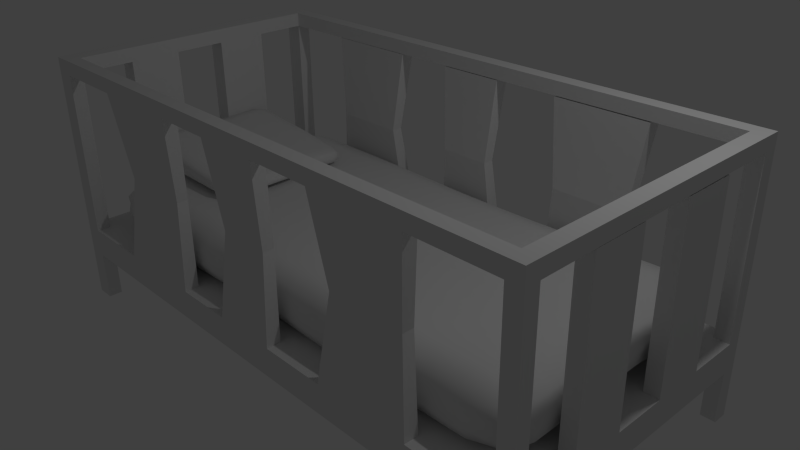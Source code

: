 # Source: bed2.blend  (saved by Blender 2.73.0; exported with 4.5.12 LTS)
import bpy
from mathutils import Matrix  # noqa: F401  (used for matrix-valued properties, if any)

bpy.ops.wm.read_factory_settings(use_empty=True)
scene = bpy.context.scene
scene.name = 'Scene'

# ---- collections
col_collection_1 = bpy.data.collections.new('Collection 1'); scene.collection.children.link(col_collection_1)

# ---- materials (node trees are filled in below, after node groups)
mat_material = bpy.data.materials.new('Material')
mat_material.alpha_threshold = 0.0
mat_material.use_transparent_shadow = False
mat_material.roughness = 0.5
mat_material.line_color = (0.0, 0.0, 0.0, 1.0)

# ---- material node trees

# ---- world
world_world = bpy.data.worlds.new('World'); scene.world = world_world
world_world.color = (0.05088, 0.05088, 0.05088)
world_world.use_sun_shadow = False
world_world.sun_shadow_jitter_overblur = 0.0
world_world.cycles.sampling_method = 'MANUAL'
world_world.cycles.sample_map_resolution = 256

# ---- cameras
cam_camera = bpy.data.cameras.new('Camera')
cam_camera.clip_end = 100.0
cam_camera.lens = 35.0
cam_camera.sensor_width = 32.0
cam_camera.sensor_height = 18.0
cam_camera.ortho_scale = 7.314
cam_camera.dof.focus_distance = 0.0
cam_camera.dof.aperture_fstop = 128.0

# ---- lights
light_lamp = bpy.data.lights.new('Lamp', 'POINT')
light_lamp.transmission_factor = 0.0
light_lamp.cutoff_distance = 30.0
light_lamp.energy = 100.0
light_lamp.shadow_buffer_clip_start = 1.001
light_lamp.shadow_soft_size = 0.1
light_lamp.shadow_maximum_resolution = 0.006
light_lamp.use_absolute_resolution = True
light_lamp.cycles.use_multiple_importance_sampling = False

# ---- meshes
me_cube_002 = bpy.data.meshes.new('Cube.002')
me_cube_002.from_pydata([(-0.9923, 0.7975, -0.09452), (0.8109, 0.9818, -0.1584), (1.0, -0.7987, -0.1551), (-0.7917, -1.009, -0.09482), (0.8051, 0.7892, -0.1981), (-0.8018, 0.7993, 0.1856), (-0.8022, -0.9989, 0.08615), (1.0, -0.8062, -0.05147), (0.8027, 0.9887, -0.05464), (-1.005, 0.7976, 0.1046), (-0.8041, 1.002, 0.09113), (-0.3985, 1.001, 0.05401), (0.004139, 1.006, 0.02363), (0.4078, 1.005, -0.01637), (0.799, -1.001, -0.03562), (0.3928, -0.9992, -0.01133), (-0.003536, -0.9989, 0.02017), (-0.3958, -1.002, 0.05629), (0.8027, 0.7875, 0.008975), (0.4056, 0.7907, 0.05077), (0.007767, 0.8027, 0.1028), (-0.3942, 0.8042, 0.1431), (-0.8015, 0.7932, -0.1929), (-0.4117, 0.7908, -0.2003), (-0.002738, 0.7902, -0.2028), (0.4015, 0.7872, -0.2044), (0.7869, -1.002, -0.143), (0.3909, -1.008, -0.1303), (0.003468, -1.003, -0.1241), (-0.3912, -1.01, -0.1108), (-0.8011, 0.9917, -0.1018), (-0.4078, 0.9989, -0.1131), (0.003779, 1.004, -0.1213), (0.4127, 0.9986, -0.141), (0.4033, -0.8018, -0.1947), (0.4077, -0.3968, -0.203), (0.3945, 0.001152, -0.2006), (0.3929, 0.3936, -0.1994), (0.007236, -0.8078, -0.1968), (0.01632, -0.4001, -0.1998), (0.001077, 0.002472, -0.1992), (-0.009771, 0.3857, -0.2039), (-0.3922, -0.8036, -0.1952), (-0.3937, -0.3951, -0.1944), (-0.398, 0.003761, -0.1887), (-0.4059, 0.3967, -0.1952), (-0.7851, -0.7979, -0.1946), (-0.7939, -0.3987, -0.2028), (-0.804, -0.003799, -0.1987), (-0.8023, 0.4094, -0.1881), (-0.399, -0.7976, 0.1327), (-0.3996, -0.3953, 0.1324), (-0.3938, 0.004828, 0.1401), (-0.3898, 0.4072, 0.1438), (-0.003954, -0.797, 0.08763), (0.007615, -0.3947, 0.0875), (0.004611, 0.01452, 0.0947), (0.008426, 0.4092, 0.1035), (0.4029, -0.7889, 0.04643), (0.4121, -0.3927, 0.05001), (0.4073, 0.008148, 0.06402), (0.4081, 0.3983, 0.06489), (0.8016, -0.7976, 0.01987), (0.7999, -0.3989, 0.01699), (0.8094, 0.005046, 0.02936), (0.8149, 0.3933, 0.03191), (-1.004, -0.8016, 0.09586), (-1.006, -0.4047, 0.09202), (-1.01, -0.002567, 0.09607), (-1.005, 0.3969, 0.09815), (1.004, 0.7822, -0.04726), (1.009, 0.3979, -0.03679), (1.004, 0.009996, -0.04795), (1.001, -0.4045, -0.05177), (-0.8027, -0.7904, 0.1721), (-0.8081, -0.3956, 0.1795), (-0.8076, -0.00898, 0.1792), (-0.7962, 0.3947, 0.1789), (0.7921, -0.7882, -0.195), (0.8074, -0.3928, -0.1956), (0.8122, -0.003373, -0.1936), (0.8071, 0.3977, -0.1894), (1.005, 0.7823, -0.1408), (1.002, 0.3994, -0.1364), (1.016, 0.002301, -0.1468), (1.016, -0.4056, -0.1514), (-0.9924, -0.7992, -0.09749), (-0.9924, -0.4021, -0.1107), (-1.002, -0.002099, -0.1064), (-0.9987, 0.406, -0.09445), (-0.9552, -0.9478, 0.09721), (-0.9567, 0.7967, 0.1779), (-0.9465, 0.9404, -0.09846), (-0.9369, -0.7939, -0.1709), (0.7982, 0.9404, -0.01343), (0.961, 0.9274, -0.1528), (-0.8028, 0.9334, -0.1714), (0.9459, -0.8024, -0.002855), (0.9429, -0.9444, -0.1514), (0.9561, 0.7901, -0.1801), (-0.804, -0.944, 0.1479), (0.7847, -0.9443, -0.1805), (-0.9433, -0.9528, -0.092), (-0.9573, 0.9488, 0.1036), (0.9501, 0.9349, -0.05763), (0.9496, -0.9513, -0.04774), (0.7935, -1.005, -0.09158), (1.004, 0.7761, -0.0924), (-0.8003, 1.003, -0.006722), (-0.9992, -0.8048, 1.447e-05), (-0.8066, 0.9479, 0.1644), (-0.3972, 0.9502, 0.1192), (0.002605, 0.9545, 0.07966), (0.4025, 0.9477, 0.03052), (0.8091, 0.9322, -0.1949), (0.4075, 0.939, -0.1891), (-0.000471, 0.9486, -0.1779), (-0.4132, 0.9448, -0.1755), (0.8022, -0.9455, 0.007389), (0.3954, -0.9414, 0.03317), (-0.009118, -0.9457, 0.07305), (-0.3972, -0.9495, 0.117), (-0.7865, -0.9581, -0.17), (-0.3899, -0.9615, -0.1738), (0.002434, -0.9534, -0.1784), (0.3932, -0.9551, -0.1759), (-0.7979, -1.004, 0.0006672), (-0.3939, -1.006, -0.02709), (0.003693, -1.003, -0.05192), (0.3922, -1.006, -0.07114), (0.8092, 0.985, -0.1059), (0.4138, 1.007, -0.07763), (0.00649, 1.006, -0.04885), (-0.4011, 1.001, -0.03068), (-0.5997, 1.004, 0.07278), (-0.1981, 0.9991, 0.03692), (0.2066, 1.011, 0.007934), (0.6068, 0.9949, -0.04023), (0.5972, -1.001, -0.02139), (0.1909, -0.9975, 0.0005312), (-0.1969, -1.001, 0.04096), (-0.5981, -1.001, 0.07005), (0.6072, -0.7928, 0.0314), (0.1965, -0.7893, 0.06512), (-0.2015, -0.8029, 0.1111), (-0.5987, -0.7904, 0.1529), (-0.587, -0.8037, -0.1941), (-0.1958, -0.803, -0.1965), (0.2094, -0.8099, -0.1961), (0.5954, -0.7917, -0.1938), (0.5852, -1.01, -0.1344), (0.1988, -1.003, -0.1279), (-0.1937, -1.006, -0.1186), (-0.5902, -1.013, -0.1023), (-0.6052, 0.9963, -0.1061), (-0.2059, 1.001, -0.1193), (0.2128, 1.004, -0.1262), (0.6099, 0.9905, -0.1553), (-0.9563, -0.795, 0.1624), (-0.9581, -0.402, 0.1648), (-0.96, -0.007298, 0.1643), (-0.9507, 0.3944, 0.1668), (-0.941, 0.7951, -0.1656), (-0.9446, 0.4095, -0.1657), (-0.9483, -0.005417, -0.1832), (-0.9372, -0.3995, -0.1841), (0.9539, 0.7896, -0.01144), (0.9652, 0.3931, 0.006813), (0.9517, 0.005787, -0.001004), (0.9417, -0.4002, -0.004045), (0.9436, -0.7908, -0.1861), (0.9623, -0.4001, -0.1817), (0.9668, -0.005937, -0.1803), (0.9546, 0.3962, -0.173), (1.004, -0.8059, -0.1082), (1.014, -0.4077, -0.1072), (1.011, 0.01104, -0.1003), (1.002, 0.4019, -0.08813), (-0.9991, 0.7989, 0.001718), (-1.005, 0.4011, 0.001548), (-1.008, 0.000678, -0.002017), (-1.001, -0.4045, -0.009575), (0.6025, 0.7848, 0.02578), (0.6115, 0.3959, 0.04808), (0.6153, 0.006319, 0.04906), (0.6114, -0.3974, 0.02909), (0.2085, 0.7988, 0.07832), (0.2066, 0.4022, 0.0831), (0.1992, 0.0108, 0.07798), (0.2085, -0.3901, 0.07206), (-0.194, 0.804, 0.1244), (-0.1893, 0.413, 0.1243), (-0.1889, 0.01423, 0.1151), (-0.194, -0.399, 0.1048), (-0.5958, 0.8028, 0.1624), (-0.5923, 0.3987, 0.1621), (-0.6025, -0.005607, 0.1635), (-0.6055, -0.3915, 0.1605), (-0.6123, 0.7918, -0.1975), (-0.61, 0.4053, -0.1888), (-0.6076, 0.0001345, -0.1886), (-0.6002, -0.3979, -0.1963), (-0.2063, 0.7902, -0.2018), (-0.2018, 0.3885, -0.202), (-0.1902, 0.005175, -0.194), (-0.1848, -0.3945, -0.196), (0.1996, 0.7896, -0.2035), (0.1839, 0.3876, -0.2024), (0.1909, -0.0002382, -0.2021), (0.2128, -0.4037, -0.2031), (0.6032, 0.786, -0.2033), (0.6048, 0.3986, -0.195), (0.6041, 0.001741, -0.197), (0.6047, -0.3897, -0.2002), (0.4114, -0.5987, -0.1995), (0.3996, -0.1967, -0.2038), (0.3922, 0.1976, -0.1978), (0.3961, 0.5898, -0.2026), (0.01337, -0.609, -0.1977), (0.01319, -0.1926, -0.201), (-0.009938, 0.1927, -0.1987), (-0.005134, 0.584, -0.2076), (-0.3947, -0.5953, -0.1953), (-0.3935, -0.1974, -0.1924), (-0.4035, 0.2034, -0.1882), (-0.4078, 0.5903, -0.2019), (-0.7876, -0.5907, -0.1963), (-0.8005, -0.2078, -0.2062), (-0.8045, 0.2048, -0.1896), (-0.8004, 0.6067, -0.1904), (-0.4, -0.5963, 0.1292), (-0.3975, -0.1948, 0.1376), (-0.3905, 0.205, 0.1416), (-0.3912, 0.608, 0.145), (0.004207, -0.5982, 0.0853), (0.00738, -0.1895, 0.09153), (0.003547, 0.2149, 0.09827), (0.01219, 0.6032, 0.1063), (0.4101, -0.59, 0.04615), (0.4106, -0.1943, 0.05648), (0.4055, 0.2079, 0.06827), (0.4099, 0.5892, 0.05777), (0.8, -0.6009, 0.01776), (0.8027, -0.1956, 0.02003), (0.8151, 0.2018, 0.03624), (0.8103, 0.5863, 0.02121), (-1.004, -0.6055, 0.09113), (-1.01, -0.2026, 0.09489), (-1.009, 0.1968, 0.09676), (-1.002, 0.5973, 0.1006), (1.009, 0.585, -0.03612), (1.007, 0.2099, -0.04287), (1.002, -0.1965, -0.05119), (1.001, -0.6093, -0.05132), (-0.8027, -0.5903, 0.1767), (-0.812, -0.2031, 0.1804), (-0.8005, 0.1894, 0.178), (-0.7962, 0.6003, 0.1816), (0.8021, -0.5867, -0.1966), (0.81, -0.2004, -0.1939), (0.8119, 0.1966, -0.1928), (0.803, 0.5964, -0.1891), (1.0, 0.5913, -0.1321), (1.008, 0.204, -0.1444), (1.02, -0.2021, -0.1477), (1.008, -0.6054, -0.1549), (-0.9914, -0.5987, -0.1056), (-0.9958, -0.2047, -0.1114), (-1.005, 0.2026, -0.09953), (-0.9919, 0.6054, -0.09238), (-0.8997, -0.9126, -0.1494), (-0.9074, 0.8992, -0.1503), (0.9204, 0.8939, -0.1793), (0.9006, -0.9033, -0.1754), (-0.917, -0.9063, 0.1418), (-0.9191, 0.9083, 0.1558), (0.911, 0.9001, -0.02634), (0.91, -0.9102, -0.01173), (-0.948, -0.9535, 0.007336), (-0.9508, 0.9499, -0.0006734), (0.9569, 0.926, -0.1033), (0.9491, -0.9516, -0.1017), (-0.6001, 0.9509, 0.1399), (-0.1968, 0.95, 0.0999), (0.202, 0.9563, 0.05702), (0.602, 0.939, 0.005317), (0.606, 0.9338, -0.1957), (0.2075, 0.9448, -0.1811), (-0.2096, 0.949, -0.1769), (-0.611, 0.9387, -0.1737), (0.6036, -0.9426, 0.02266), (0.1878, -0.9422, 0.0472), (-0.2019, -0.949, 0.09992), (-0.5972, -0.9477, 0.1308), (-0.5844, -0.9649, -0.1713), (-0.1964, -0.9551, -0.1764), (0.2009, -0.9541, -0.1786), (0.5857, -0.9529, -0.1749), (-0.5972, -1.005, -0.0131), (-0.1923, -1.005, -0.04034), (0.1974, -1.002, -0.0621), (0.5902, -1.01, -0.08049), (0.6114, 0.9972, -0.09804), (0.2133, 1.011, -0.0571), (-0.2004, 0.9998, -0.04326), (-0.5997, 1.005, -0.01665), (-0.9533, -0.5997, 0.164), (-0.9629, -0.2039, 0.1649), (-0.9543, 0.191, 0.1645), (-0.951, 0.5979, 0.1713), (-0.9392, 0.6095, -0.163), (-0.95, 0.2021, -0.1728), (-0.9429, -0.2078, -0.1895), (-0.9342, -0.5913, -0.1751), (0.9637, 0.587, 0.001907), (0.9605, 0.2015, 0.0052), (0.9438, -0.1946, -0.006013), (0.9432, -0.6049, -0.001019), (0.9531, -0.5965, -0.184), (0.968, -0.2027, -0.1801), (0.9615, 0.1928, -0.179), (0.9511, 0.5975, -0.1706), (1.009, -0.6106, -0.1102), (1.016, -0.1996, -0.1027), (1.005, 0.2148, -0.09655), (1.002, 0.5848, -0.08381), (-0.9993, 0.5995, 0.001957), (-1.01, 0.2021, 0.0002898), (-1.003, -0.2019, -0.005322), (-1.001, -0.6058, -0.009542), (0.6064, 0.5859, 0.03532), (0.6152, 0.2056, 0.05551), (0.6134, -0.1965, 0.03738), (0.6093, -0.5962, 0.02637), (0.2141, 0.5952, 0.08321), (0.1977, 0.2104, 0.08052), (0.2049, -0.1912, 0.07524), (0.2068, -0.5886, 0.06862), (-0.1911, 0.6089, 0.1269), (-0.1886, 0.2151, 0.1193), (-0.1906, -0.1903, 0.1106), (-0.198, -0.6054, 0.1032), (-0.5917, 0.6039, 0.1625), (-0.5963, 0.1935, 0.1621), (-0.6069, -0.2001, 0.1638), (-0.6017, -0.5862, 0.1561), (-0.6113, 0.5994, -0.1962), (-0.6088, 0.2066, -0.1835), (-0.6052, -0.2045, -0.1957), (-0.5937, -0.5933, -0.1945), (-0.2018, 0.5837, -0.2062), (-0.2001, 0.1979, -0.1958), (-0.1818, -0.1917, -0.1946), (-0.1918, -0.5995, -0.1969), (0.1912, 0.5874, -0.2064), (0.1823, 0.1913, -0.1987), (0.2032, -0.1957, -0.2059), (0.2161, -0.6124, -0.1983), (0.6025, 0.5924, -0.1967), (0.6065, 0.2024, -0.1958), (0.6021, -0.1976, -0.1985), (0.6049, -0.5845, -0.1995)], [], [(0, 269, 326, 178), (0, 178, 279, 92), (0, 92, 271, 162), (0, 162, 310, 269), (1, 157, 302, 130), (1, 130, 280, 95), (1, 95, 272, 114), (1, 114, 286, 157), (2, 265, 322, 174), (2, 174, 281, 98), (2, 98, 273, 170), (2, 170, 318, 265), (3, 153, 298, 126), (3, 126, 278, 102), (3, 102, 270, 122), (3, 122, 294, 153), (4, 261, 358, 210), (4, 210, 286, 114), (4, 114, 272, 99), (4, 99, 321, 261), (5, 257, 342, 194), (5, 194, 282, 110), (5, 110, 275, 91), (5, 91, 309, 257), (6, 141, 293, 100), (6, 100, 274, 90), (6, 90, 278, 126), (6, 126, 298, 141), (7, 253, 317, 97), (7, 97, 277, 105), (7, 105, 281, 174), (7, 174, 322, 253), (8, 137, 285, 94), (8, 94, 276, 104), (8, 104, 280, 130), (8, 130, 302, 137), (9, 249, 309, 91), (9, 91, 275, 103), (9, 103, 279, 178), (9, 178, 326, 249), (10, 103, 275, 110), (10, 110, 282, 134), (10, 134, 305, 108), (10, 108, 279, 103), (11, 134, 282, 111), (11, 111, 283, 135), (11, 135, 304, 133), (11, 133, 305, 134), (12, 135, 283, 112), (12, 112, 284, 136), (12, 136, 303, 132), (12, 132, 304, 135), (13, 136, 284, 113), (13, 113, 285, 137), (13, 137, 302, 131), (13, 131, 303, 136), (14, 105, 277, 118), (14, 118, 290, 138), (14, 138, 301, 106), (14, 106, 281, 105), (15, 138, 290, 119), (15, 119, 291, 139), (15, 139, 300, 129), (15, 129, 301, 138), (16, 139, 291, 120), (16, 120, 292, 140), (16, 140, 299, 128), (16, 128, 300, 139), (17, 140, 292, 121), (17, 121, 293, 141), (17, 141, 298, 127), (17, 127, 299, 140), (18, 245, 314, 166), (18, 166, 276, 94), (18, 94, 285, 182), (18, 182, 330, 245), (19, 241, 330, 182), (19, 182, 285, 113), (19, 113, 284, 186), (19, 186, 334, 241), (20, 237, 334, 186), (20, 186, 284, 112), (20, 112, 283, 190), (20, 190, 338, 237), (21, 233, 338, 190), (21, 190, 283, 111), (21, 111, 282, 194), (21, 194, 342, 233), (22, 229, 310, 162), (22, 162, 271, 96), (22, 96, 289, 198), (22, 198, 346, 229), (23, 225, 346, 198), (23, 198, 289, 117), (23, 117, 288, 202), (23, 202, 350, 225), (24, 221, 350, 202), (24, 202, 288, 116), (24, 116, 287, 206), (24, 206, 354, 221), (25, 217, 354, 206), (25, 206, 287, 115), (25, 115, 286, 210), (25, 210, 358, 217), (26, 98, 281, 106), (26, 106, 301, 150), (26, 150, 297, 101), (26, 101, 273, 98), (27, 150, 301, 129), (27, 129, 300, 151), (27, 151, 296, 125), (27, 125, 297, 150), (28, 151, 300, 128), (28, 128, 299, 152), (28, 152, 295, 124), (28, 124, 296, 151), (29, 152, 299, 127), (29, 127, 298, 153), (29, 153, 294, 123), (29, 123, 295, 152), (30, 92, 279, 108), (30, 108, 305, 154), (30, 154, 289, 96), (30, 96, 271, 92), (31, 154, 305, 133), (31, 133, 304, 155), (31, 155, 288, 117), (31, 117, 289, 154), (32, 155, 304, 132), (32, 132, 303, 156), (32, 156, 287, 116), (32, 116, 288, 155), (33, 156, 303, 131), (33, 131, 302, 157), (33, 157, 286, 115), (33, 115, 287, 156), (34, 125, 296, 148), (34, 148, 357, 214), (34, 214, 361, 149), (34, 149, 297, 125), (35, 214, 357, 209), (35, 209, 356, 215), (35, 215, 360, 213), (35, 213, 361, 214), (36, 215, 356, 208), (36, 208, 355, 216), (36, 216, 359, 212), (36, 212, 360, 215), (37, 216, 355, 207), (37, 207, 354, 217), (37, 217, 358, 211), (37, 211, 359, 216), (38, 124, 295, 147), (38, 147, 353, 218), (38, 218, 357, 148), (38, 148, 296, 124), (39, 218, 353, 205), (39, 205, 352, 219), (39, 219, 356, 209), (39, 209, 357, 218), (40, 219, 352, 204), (40, 204, 351, 220), (40, 220, 355, 208), (40, 208, 356, 219), (41, 220, 351, 203), (41, 203, 350, 221), (41, 221, 354, 207), (41, 207, 355, 220), (42, 123, 294, 146), (42, 146, 349, 222), (42, 222, 353, 147), (42, 147, 295, 123), (43, 222, 349, 201), (43, 201, 348, 223), (43, 223, 352, 205), (43, 205, 353, 222), (44, 223, 348, 200), (44, 200, 347, 224), (44, 224, 351, 204), (44, 204, 352, 223), (45, 224, 347, 199), (45, 199, 346, 225), (45, 225, 350, 203), (45, 203, 351, 224), (46, 122, 270, 93), (46, 93, 313, 226), (46, 226, 349, 146), (46, 146, 294, 122), (47, 226, 313, 165), (47, 165, 312, 227), (47, 227, 348, 201), (47, 201, 349, 226), (48, 227, 312, 164), (48, 164, 311, 228), (48, 228, 347, 200), (48, 200, 348, 227), (49, 228, 311, 163), (49, 163, 310, 229), (49, 229, 346, 199), (49, 199, 347, 228), (50, 121, 292, 144), (50, 144, 341, 230), (50, 230, 345, 145), (50, 145, 293, 121), (51, 230, 341, 193), (51, 193, 340, 231), (51, 231, 344, 197), (51, 197, 345, 230), (52, 231, 340, 192), (52, 192, 339, 232), (52, 232, 343, 196), (52, 196, 344, 231), (53, 232, 339, 191), (53, 191, 338, 233), (53, 233, 342, 195), (53, 195, 343, 232), (54, 120, 291, 143), (54, 143, 337, 234), (54, 234, 341, 144), (54, 144, 292, 120), (55, 234, 337, 189), (55, 189, 336, 235), (55, 235, 340, 193), (55, 193, 341, 234), (56, 235, 336, 188), (56, 188, 335, 236), (56, 236, 339, 192), (56, 192, 340, 235), (57, 236, 335, 187), (57, 187, 334, 237), (57, 237, 338, 191), (57, 191, 339, 236), (58, 119, 290, 142), (58, 142, 333, 238), (58, 238, 337, 143), (58, 143, 291, 119), (59, 238, 333, 185), (59, 185, 332, 239), (59, 239, 336, 189), (59, 189, 337, 238), (60, 239, 332, 184), (60, 184, 331, 240), (60, 240, 335, 188), (60, 188, 336, 239), (61, 240, 331, 183), (61, 183, 330, 241), (61, 241, 334, 187), (61, 187, 335, 240), (62, 118, 277, 97), (62, 97, 317, 242), (62, 242, 333, 142), (62, 142, 290, 118), (63, 242, 317, 169), (63, 169, 316, 243), (63, 243, 332, 185), (63, 185, 333, 242), (64, 243, 316, 168), (64, 168, 315, 244), (64, 244, 331, 184), (64, 184, 332, 243), (65, 244, 315, 167), (65, 167, 314, 245), (65, 245, 330, 183), (65, 183, 331, 244), (66, 90, 274, 158), (66, 158, 306, 246), (66, 246, 329, 109), (66, 109, 278, 90), (67, 246, 306, 159), (67, 159, 307, 247), (67, 247, 328, 181), (67, 181, 329, 246), (68, 247, 307, 160), (68, 160, 308, 248), (68, 248, 327, 180), (68, 180, 328, 247), (69, 248, 308, 161), (69, 161, 309, 249), (69, 249, 326, 179), (69, 179, 327, 248), (70, 104, 276, 166), (70, 166, 314, 250), (70, 250, 325, 107), (70, 107, 280, 104), (71, 250, 314, 167), (71, 167, 315, 251), (71, 251, 324, 177), (71, 177, 325, 250), (72, 251, 315, 168), (72, 168, 316, 252), (72, 252, 323, 176), (72, 176, 324, 251), (73, 252, 316, 169), (73, 169, 317, 253), (73, 253, 322, 175), (73, 175, 323, 252), (74, 100, 293, 145), (74, 145, 345, 254), (74, 254, 306, 158), (74, 158, 274, 100), (75, 254, 345, 197), (75, 197, 344, 255), (75, 255, 307, 159), (75, 159, 306, 254), (76, 255, 344, 196), (76, 196, 343, 256), (76, 256, 308, 160), (76, 160, 307, 255), (77, 256, 343, 195), (77, 195, 342, 257), (77, 257, 309, 161), (77, 161, 308, 256), (78, 101, 297, 149), (78, 149, 361, 258), (78, 258, 318, 170), (78, 170, 273, 101), (79, 258, 361, 213), (79, 213, 360, 259), (79, 259, 319, 171), (79, 171, 318, 258), (80, 259, 360, 212), (80, 212, 359, 260), (80, 260, 320, 172), (80, 172, 319, 259), (81, 260, 359, 211), (81, 211, 358, 261), (81, 261, 321, 173), (81, 173, 320, 260), (82, 95, 280, 107), (82, 107, 325, 262), (82, 262, 321, 99), (82, 99, 272, 95), (83, 262, 325, 177), (83, 177, 324, 263), (83, 263, 320, 173), (83, 173, 321, 262), (84, 263, 324, 176), (84, 176, 323, 264), (84, 264, 319, 172), (84, 172, 320, 263), (85, 264, 323, 175), (85, 175, 322, 265), (85, 265, 318, 171), (85, 171, 319, 264), (86, 102, 278, 109), (86, 109, 329, 266), (86, 266, 313, 93), (86, 93, 270, 102), (87, 266, 329, 181), (87, 181, 328, 267), (87, 267, 312, 165), (87, 165, 313, 266), (88, 267, 328, 180), (88, 180, 327, 268), (88, 268, 311, 164), (88, 164, 312, 267), (89, 268, 327, 179), (89, 179, 326, 269), (89, 269, 310, 163), (89, 163, 311, 268)])
me_cube_002.polygons.foreach_set('use_smooth', [True] * 360)
me_cube_002.use_remesh_preserve_volume = False
me_cube_002.use_remesh_preserve_attributes = False
me_cube_002.use_mirror_vertex_groups = False
me_cube_002.update()
me_cube_001 = bpy.data.meshes.new('Cube.001')
me_cube_001.from_pydata([(-3.572, 3.91, -0.1748), (3.715, 4.488, -0.1651), (3.694, 2.443, -0.1734), (1.885, 1.85, 0.2981), (3.134, 3.917, -0.3902), (-2.997, 3.93, 0.3091), (-0.5483, 1.811, 0.3024), (3.723, 2.421, 0.08944), (-1.778, 4.524, -0.4237), (-3.603, 3.91, 0.07295), (-3.007, 4.514, 0.3072), (-0.5688, 4.523, 0.2814), (1.909, 4.501, 0.274), (-3.605, 4.52, 0.06402), (-3.585, 4.507, -0.1922), (3.066, 1.822, -0.4044), (-3.583, 1.819, 0.0844), (-3.022, 1.792, -0.3851), (-0.5619, 1.803, -0.388), (3.699, 1.817, 0.07746), (3.098, 3.908, 0.2928), (1.876, 3.882, 0.2892), (0.6701, 3.928, 0.297), (-0.528, 3.929, 0.3175), (-1.748, 3.926, 0.3008), (-2.979, 3.932, -0.4096), (-1.772, 3.938, -0.4198), (-0.5714, 3.913, -0.3925), (0.6272, 3.928, -0.3887), (1.897, 3.943, -0.3819), (1.862, 1.804, -0.4161), (3.096, 1.844, 0.3079), (3.688, 1.843, -0.1869), (0.6756, 1.808, 0.2938), (-2.987, 1.808, 0.2978), (1.863, 4.516, -0.4043), (3.113, 4.532, 0.2882), (-0.5563, 4.497, -0.3987), (-2.999, 4.507, -0.4178), (-1.775, 4.521, 0.2962), (1.858, 2.404, -0.4074), (1.874, 2.9, -0.4123), (1.905, 3.427, -0.3964), (0.6585, 2.409, -0.3977), (0.6458, 2.906, -0.385), (0.6445, 3.426, -0.3853), (-0.563, 2.427, -0.3937), (-0.5851, 2.94, -0.3729), (-0.5836, 3.422, -0.3733), (-1.784, 2.438, -0.3808), (-1.775, 2.93, -0.4098), (-1.77, 3.409, -0.4162), (-2.987, 2.414, -0.4022), (-2.975, 2.905, -0.4336), (-2.968, 3.434, -0.4131), (-1.763, 2.44, 0.3018), (-1.769, 2.959, 0.3019), (-1.757, 3.445, 0.3056), (-0.5342, 2.409, 0.2889), (-0.5466, 2.938, 0.2766), (-0.5245, 3.432, 0.3168), (0.6879, 2.392, 0.272), (0.6753, 2.905, 0.2611), (0.6816, 3.424, 0.302), (1.867, 2.417, 0.2934), (1.86, 2.905, 0.2818), (1.87, 3.398, 0.302), (3.084, 2.43, 0.3192), (3.104, 2.913, 0.3216), (3.122, 3.407, 0.3277), (-3.621, 2.449, 0.07267), (-3.599, 2.933, 0.05979), (-3.577, 3.402, 0.05276), (3.709, 3.921, 0.07624), (3.737, 3.418, 0.1094), (3.748, 2.898, 0.1071), (-3.005, 2.445, 0.2868), (-2.99, 2.935, 0.2949), (-2.981, 3.436, 0.2969), (3.05, 2.426, -0.4123), (3.064, 2.919, -0.395), (3.107, 3.429, -0.3756), (3.715, 3.895, -0.1609), (3.697, 3.411, -0.136), (3.703, 2.911, -0.1513), (-3.585, 2.434, -0.1788), (-3.577, 2.934, -0.1964), (-3.562, 3.425, -0.1787), (-2.989, 1.444, -0.1621), (-2.953, 1.446, 0.09221), (3.098, 1.499, 0.07154), (1.876, 1.511, 0.06662), (0.6612, 1.485, 0.0671), (-0.554, 1.484, 0.06791), (-1.766, 1.46, 0.08784), (3.084, 1.478, -0.179), (1.866, 1.478, -0.1963), (0.6635, 1.478, -0.1931), (-0.5597, 1.463, -0.1696), (-1.771, 1.436, -0.1688), (0.6653, 1.816, -0.4145), (-1.796, 1.791, -0.3866), (-3.605, 1.819, -0.1542), (-1.775, 1.821, 0.306), (3.084, 4.87, -0.1592), (3.113, 4.882, 0.09802), (-2.988, 4.867, 0.04825), (-1.782, 4.871, 0.06695), (-0.5682, 4.87, 0.05912), (0.6519, 4.856, 0.05825), (1.889, 4.868, 0.07225), (-2.982, 4.87, -0.2001), (-1.774, 4.857, -0.1891), (-0.5538, 4.852, -0.1812), (0.6405, 4.849, -0.1858), (1.848, 4.856, -0.1888), (0.6322, 4.499, -0.4026), (3.704, 4.508, 0.07817), (3.112, 4.516, -0.3956), (0.6624, 4.51, 0.2642), (-3.61, 2.159, 0.08104), (-3.462, 3.915, 0.2589), (-3.585, 4.174, -0.1777), (-3.432, 2.416, -0.3605), (3.09, 4.185, 0.2704), (3.725, 4.149, -0.1765), (-3.001, 4.181, -0.4206), (3.558, 2.425, 0.2622), (3.686, 2.173, -0.1823), (3.574, 3.903, -0.3368), (-3.006, 2.16, 0.2888), (3.054, 2.152, -0.4084), (-3.591, 2.148, -0.1556), (-3.615, 4.192, 0.08331), (3.699, 4.174, 0.05822), (3.705, 2.148, 0.07681), (-1.165, 1.825, 0.3045), (3.709, 3.899, -0.0331), (3.571, 4.509, -0.3405), (-3.597, 2.45, -0.04004), (-3.01, 4.192, 0.317), (-1.766, 4.196, 0.299), (-0.5543, 4.206, 0.2949), (0.6602, 4.193, 0.2701), (1.886, 4.156, 0.2657), (3.128, 4.179, -0.3979), (1.876, 4.202, -0.3888), (0.6232, 4.187, -0.3908), (-0.564, 4.187, -0.3924), (-1.784, 4.217, -0.4249), (3.086, 2.16, 0.3143), (1.879, 2.154, 0.2973), (0.692, 2.117, 0.2873), (-0.5349, 2.122, 0.3046), (-1.773, 2.15, 0.3065), (-3.009, 2.134, -0.3827), (-1.799, 2.136, -0.3733), (-0.5534, 2.138, -0.3916), (0.6694, 2.138, -0.4054), (1.858, 2.127, -0.4077), (-3.584, 1.825, -0.02712), (-2.409, 1.784, -0.3835), (-3.474, 1.806, -0.3293), (0.05571, 1.805, -0.3927), (-1.181, 1.802, -0.3896), (3.706, 4.48, -0.03653), (0.03661, 4.522, 0.272), (1.292, 4.499, 0.2632), (-3.467, 4.51, 0.2498), (-3.589, 4.525, -0.07496), (1.239, 4.511, -0.4108), (2.492, 4.516, -0.3952), (3.558, 4.537, 0.2346), (2.515, 4.513, 0.2858), (-1.157, 4.51, -0.4107), (2.458, 1.795, -0.3988), (1.267, 1.82, -0.4301), (2.49, 1.859, 0.3058), (3.549, 1.823, 0.2499), (3.695, 1.824, -0.05345), (2.466, 2.431, 0.3122), (1.277, 2.4, 0.2756), (0.08761, 2.395, 0.278), (-1.158, 2.427, 0.2988), (-2.372, 2.447, 0.2978), (-2.39, 2.423, -0.3827), (-1.174, 2.445, -0.3875), (0.04796, 2.408, -0.3977), (1.264, 2.414, -0.3991), (2.45, 2.4, -0.4145), (3.528, 1.851, -0.3587), (0.06752, 1.799, 0.2991), (1.28, 1.829, 0.2917), (-3.439, 1.81, 0.2396), (-2.382, 1.812, 0.3046), (0.03578, 4.491, -0.3939), (-3.44, 4.492, -0.3518), (-2.399, 4.527, -0.429), (-1.168, 4.52, 0.2903), (-2.388, 4.521, 0.3011), (-3.482, 2.443, 0.226), (-3.461, 2.918, 0.2274), (-3.441, 3.413, 0.2312), (-3.419, 3.916, -0.3304), (-3.418, 3.441, -0.3356), (-3.43, 2.912, -0.3749), (3.558, 3.933, 0.2304), (3.596, 3.42, 0.2726), (3.586, 2.903, 0.2773), (3.512, 2.451, -0.3492), (3.52, 2.921, -0.325), (3.542, 3.417, -0.31), (3.722, 2.426, -0.04165), (3.737, 2.9, -0.02403), (3.714, 3.411, -0.01061), (-3.584, 3.909, -0.06592), (-3.56, 3.406, -0.07253), (-3.579, 2.948, -0.06313), (2.485, 3.88, 0.3001), (2.489, 3.395, 0.3218), (2.472, 2.917, 0.3024), (1.271, 3.903, 0.2811), (1.267, 3.41, 0.2887), (1.263, 2.895, 0.266), (0.07149, 3.942, 0.316), (0.09205, 3.433, 0.319), (0.07829, 2.924, 0.2653), (-1.133, 3.915, 0.3097), (-1.148, 3.432, 0.3081), (-1.172, 2.949, 0.2904), (-2.37, 3.939, 0.2981), (-2.365, 3.453, 0.3037), (-2.367, 2.958, 0.3053), (-2.386, 3.945, -0.4326), (-2.366, 3.419, -0.4328), (-2.371, 2.912, -0.4271), (-1.16, 3.924, -0.3977), (-1.177, 3.408, -0.3882), (-1.182, 2.945, -0.3893), (0.01642, 3.912, -0.3932), (0.0203, 3.433, -0.3721), (0.02236, 2.924, -0.3688), (1.256, 3.944, -0.3834), (1.277, 3.418, -0.3983), (1.268, 2.896, -0.4049), (2.53, 3.932, -0.3842), (2.518, 3.437, -0.3865), (2.469, 2.91, -0.4085), (1.863, 2.654, -0.4105), (1.889, 3.153, -0.4088), (1.911, 3.699, -0.3843), (0.6462, 2.657, -0.391), (0.6482, 3.162, -0.3822), (0.6368, 3.686, -0.3892), (-0.5779, 2.688, -0.3892), (-0.5864, 3.183, -0.3619), (-0.5781, 3.662, -0.3893), (-1.77, 2.702, -0.397), (-1.781, 3.156, -0.417), (-1.761, 3.674, -0.4148), (-2.97, 2.662, -0.4253), (-2.981, 3.158, -0.429), (-2.959, 3.702, -0.4015), (-1.758, 2.705, 0.2982), (-1.776, 3.205, 0.3065), (-1.739, 3.685, 0.3026), (-0.5402, 2.679, 0.2735), (-0.5444, 3.188, 0.2928), (-0.511, 3.677, 0.3309), (0.6775, 2.65, 0.2595), (0.6778, 3.162, 0.2756), (0.681, 3.683, 0.3169), (1.857, 2.659, 0.2877), (1.867, 3.152, 0.2838), (1.872, 3.642, 0.312), (3.089, 2.675, 0.3218), (3.118, 3.154, 0.3224), (3.115, 3.662, 0.3227), (-3.617, 2.702, 0.06401), (-3.58, 3.16, 0.05702), (-3.585, 3.654, 0.05531), (3.724, 3.688, 0.103), (3.745, 3.143, 0.1069), (3.742, 2.663, 0.1035), (-2.996, 2.694, 0.2895), (-2.986, 3.179, 0.2987), (-2.982, 3.691, 0.2976), (3.053, 2.673, -0.41), (3.082, 3.17, -0.3796), (3.128, 3.683, -0.3802), (3.7, 3.669, -0.1402), (3.7, 3.149, -0.142), (3.703, 2.681, -0.1624), (-3.582, 2.691, -0.2003), (-3.57, 3.174, -0.1837), (-3.56, 3.674, -0.1772), (-3.409, 1.542, 0.08678), (3.541, 1.573, -0.1862), (-2.965, 1.524, 0.2526), (3.078, 1.557, -0.3461), (-3.46, 1.55, -0.161), (3.549, 1.558, 0.07963), (3.089, 1.49, -0.05557), (3.102, 1.588, 0.2451), (1.884, 1.602, 0.2398), (0.6587, 1.565, 0.2383), (-0.5597, 1.567, 0.2382), (-1.772, 1.557, 0.25), (-3.018, 1.518, -0.3361), (-1.784, 1.519, -0.344), (-0.5702, 1.539, -0.3313), (0.659, 1.558, -0.3641), (1.865, 1.549, -0.3673), (-2.959, 1.457, -0.03037), (-1.763, 1.448, -0.0339), (-0.5484, 1.477, -0.05312), (0.6678, 1.485, -0.06245), (1.868, 1.496, -0.06446), (2.491, 1.522, 0.06371), (1.262, 1.491, 0.07088), (0.0598, 1.486, 0.0634), (-1.167, 1.477, 0.0772), (-2.358, 1.446, 0.09459), (2.474, 1.475, -0.178), (1.262, 1.48, -0.2094), (0.05996, 1.472, -0.1717), (-1.176, 1.451, -0.1731), (-2.368, 1.43, -0.163), (-3.431, 4.782, -0.2043), (3.132, 4.81, 0.2597), (3.548, 4.775, -0.1512), (-2.987, 4.78, -0.3586), (-3.441, 4.783, 0.04302), (3.562, 4.788, 0.1026), (-2.982, 4.868, -0.08399), (-2.997, 4.778, 0.2331), (-1.779, 4.785, 0.2372), (-0.573, 4.779, 0.2214), (0.6639, 4.768, 0.2151), (1.918, 4.783, 0.2355), (3.095, 4.791, -0.3328), (1.855, 4.771, -0.3603), (0.642, 4.756, -0.3567), (-0.5518, 4.75, -0.349), (-1.77, 4.768, -0.3628), (3.087, 4.863, -0.03036), (1.855, 4.859, -0.05589), (0.6397, 4.856, -0.05808), (-0.56, 4.87, -0.05771), (-1.781, 4.866, -0.05996), (-2.388, 4.865, 0.0621), (-1.174, 4.876, 0.06517), (0.03904, 4.86, 0.05481), (1.269, 4.858, 0.0654), (2.506, 4.879, 0.08203), (-2.381, 4.864, -0.1912), (-1.164, 4.852, -0.1877), (0.04979, 4.852, -0.1778), (1.234, 4.848, -0.1934), (2.469, 4.866, -0.1761), (-3.449, 2.143, -0.3349), (-3.436, 4.16, -0.3421), (3.582, 4.165, -0.348), (3.515, 2.181, -0.3531), (-3.472, 2.164, 0.2287), (-3.475, 4.185, 0.2686), (3.54, 4.199, 0.2125), (3.547, 2.152, 0.2514), (-3.592, 2.152, -0.02388), (-3.596, 4.194, -0.05878), (3.713, 4.146, -0.05171), (3.703, 2.153, -0.05321), (-2.384, 4.2, 0.3026), (-1.155, 4.194, 0.2989), (0.04757, 4.212, 0.2856), (1.276, 4.168, 0.2597), (2.491, 4.161, 0.2741), (2.511, 4.191, -0.3902), (1.241, 4.204, -0.3901), (0.02201, 4.174, -0.3913), (-1.158, 4.207, -0.4012), (-2.409, 4.21, -0.4394), (2.478, 2.163, 0.3136), (1.285, 2.138, 0.2827), (0.0892, 2.107, 0.2987), (-1.162, 2.143, 0.3067), (-2.383, 2.153, 0.3013), (-2.412, 2.129, -0.3714), (-1.177, 2.144, -0.3822), (0.06437, 2.132, -0.4), (1.266, 2.14, -0.4079), (2.452, 2.122, -0.407), (-3.429, 4.788, -0.09114), (3.453, 4.735, 0.2136), (-3.335, 4.709, 0.1871), (3.438, 4.714, -0.2865), (-3.319, 4.703, -0.3165), (-3.476, 2.683, 0.2271), (-3.446, 3.158, 0.2284), (-3.445, 3.669, 0.24), (-3.408, 3.697, -0.3254), (-3.432, 3.171, -0.3544), (-3.426, 2.661, -0.382), (3.585, 3.69, 0.2599), (3.594, 3.149, 0.2759), (3.573, 2.667, 0.2737), (3.515, 2.688, -0.3416), (3.529, 3.16, -0.3106), (3.558, 3.671, -0.3198), (3.737, 2.668, -0.02863), (3.727, 3.142, -0.02048), (3.705, 3.675, -0.009726), (-3.568, 3.653, -0.07697), (-3.563, 3.171, -0.06408), (-3.595, 2.716, -0.05875), (2.487, 3.635, 0.3279), (2.486, 3.156, 0.3054), (2.461, 2.677, 0.3067), (1.27, 3.664, 0.3), (1.264, 3.151, 0.2698), (1.267, 2.643, 0.2702), (0.09183, 3.69, 0.3361), (0.08368, 3.177, 0.2877), (0.07866, 2.666, 0.2594), (-1.123, 3.667, 0.3152), (-1.175, 3.197, 0.297), (-1.159, 2.691, 0.2903), (-2.359, 3.702, 0.2958), (-2.372, 3.202, 0.3106), (-2.362, 2.709, 0.2978), (-2.361, 3.693, -0.4249), (-2.377, 3.149, -0.4392), (-2.368, 2.679, -0.4053), (-1.165, 3.659, -0.395), (-1.186, 3.17, -0.384), (-1.175, 2.711, -0.3938), (0.01663, 3.674, -0.39), (0.02351, 3.184, -0.3587), (0.02709, 2.661, -0.387), (1.272, 3.695, -0.3872), (1.274, 3.142, -0.4073), (1.263, 2.659, -0.3995), (2.536, 3.696, -0.3816), (2.491, 3.17, -0.3964), (2.455, 2.655, -0.4166), (-3.355, 1.605, -0.2893), (3.416, 1.642, -0.3104), (-3.303, 1.604, 0.2046), (3.434, 1.635, 0.2046), (-3.423, 1.562, -0.03441), (3.542, 1.563, -0.05127), (2.496, 1.613, 0.2391), (1.27, 1.578, 0.2415), (0.04894, 1.561, 0.2354), (-1.167, 1.57, 0.244), (-2.372, 1.538, 0.2537), (-2.391, 1.51, -0.3403), (-1.183, 1.533, -0.3424), (0.04618, 1.545, -0.3314), (1.266, 1.563, -0.3893), (2.466, 1.539, -0.3393), (-2.352, 1.442, -0.0264), (-1.169, 1.463, -0.04533), (0.07264, 1.485, -0.05844), (1.259, 1.485, -0.06463), (2.482, 1.503, -0.06157), (3.545, 4.764, -0.01895), (-2.387, 4.782, 0.2392), (-1.173, 4.784, 0.2302), (0.03498, 4.771, 0.215), (1.297, 4.77, 0.2218), (2.529, 4.799, 0.2502), (2.476, 4.782, -0.3427), (1.241, 4.761, -0.3702), (0.04821, 4.753, -0.3422), (-1.158, 4.753, -0.3612), (-2.382, 4.782, -0.36), (2.476, 4.865, -0.0497), (1.238, 4.853, -0.05624), (0.04518, 4.863, -0.05928), (-1.171, 4.872, -0.05679), (-2.387, 4.862, -0.06857)], [], [(0, 295, 412, 215), (0, 215, 369, 122), (0, 122, 361, 203), (0, 203, 400, 295), (1, 165, 370, 125), (1, 125, 362, 138), (1, 138, 395, 330), (1, 330, 466, 165), (2, 292, 409, 212), (2, 212, 371, 128), (2, 128, 363, 209), (2, 209, 406, 292), (3, 177, 382, 151), (3, 151, 383, 192), (3, 192, 452, 304), (3, 304, 451, 177), (4, 289, 442, 245), (4, 245, 377, 145), (4, 145, 362, 129), (4, 129, 408, 289), (5, 286, 427, 230), (5, 230, 372, 140), (5, 140, 365, 121), (5, 121, 399, 286), (6, 191, 384, 153), (6, 153, 385, 136), (6, 136, 454, 306), (6, 306, 453, 191), (7, 283, 405, 127), (7, 127, 367, 135), (7, 135, 371, 212), (7, 212, 409, 283), (8, 174, 380, 149), (8, 149, 381, 197), (8, 197, 476, 344), (8, 344, 475, 174), (9, 280, 399, 121), (9, 121, 365, 133), (9, 133, 369, 215), (9, 215, 412, 280), (10, 168, 365, 140), (10, 140, 372, 199), (10, 199, 467, 335), (10, 335, 394, 168), (11, 198, 373, 142), (11, 142, 374, 166), (11, 166, 469, 337), (11, 337, 468, 198), (12, 167, 375, 144), (12, 144, 376, 173), (12, 173, 471, 339), (12, 339, 470, 167), (13, 169, 369, 133), (13, 133, 365, 168), (13, 168, 394, 332), (13, 332, 392, 169), (14, 196, 361, 122), (14, 122, 369, 169), (14, 169, 392, 328), (14, 328, 396, 196), (15, 175, 391, 131), (15, 131, 363, 190), (15, 190, 446, 299), (15, 299, 460, 175), (16, 193, 364, 120), (16, 120, 368, 160), (16, 160, 449, 296), (16, 296, 447, 193), (17, 162, 360, 155), (17, 155, 387, 161), (17, 161, 456, 308), (17, 308, 445, 162), (18, 164, 388, 157), (18, 157, 389, 163), (18, 163, 458, 310), (18, 310, 457, 164), (19, 179, 371, 135), (19, 135, 367, 178), (19, 178, 448, 301), (19, 301, 450, 179), (20, 277, 403, 206), (20, 206, 366, 124), (20, 124, 376, 218), (20, 218, 415, 277), (21, 274, 415, 218), (21, 218, 376, 144), (21, 144, 375, 221), (21, 221, 418, 274), (22, 271, 418, 221), (22, 221, 375, 143), (22, 143, 374, 224), (22, 224, 421, 271), (23, 268, 421, 224), (23, 224, 374, 142), (23, 142, 373, 227), (23, 227, 424, 268), (24, 265, 424, 227), (24, 227, 373, 141), (24, 141, 372, 230), (24, 230, 427, 265), (25, 262, 400, 203), (25, 203, 361, 126), (25, 126, 381, 233), (25, 233, 430, 262), (26, 259, 430, 233), (26, 233, 381, 149), (26, 149, 380, 236), (26, 236, 433, 259), (27, 256, 433, 236), (27, 236, 380, 148), (27, 148, 379, 239), (27, 239, 436, 256), (28, 253, 436, 239), (28, 239, 379, 147), (28, 147, 378, 242), (28, 242, 439, 253), (29, 250, 439, 242), (29, 242, 378, 146), (29, 146, 377, 245), (29, 245, 442, 250), (30, 176, 390, 159), (30, 159, 391, 175), (30, 175, 460, 312), (30, 312, 459, 176), (31, 178, 367, 150), (31, 150, 382, 177), (31, 177, 451, 303), (31, 303, 448, 178), (32, 190, 363, 128), (32, 128, 371, 179), (32, 179, 450, 297), (32, 297, 446, 190), (33, 192, 383, 152), (33, 152, 384, 191), (33, 191, 453, 305), (33, 305, 452, 192), (34, 194, 386, 130), (34, 130, 364, 193), (34, 193, 447, 298), (34, 298, 455, 194), (35, 171, 377, 146), (35, 146, 378, 170), (35, 170, 473, 341), (35, 341, 472, 171), (36, 173, 376, 124), (36, 124, 366, 172), (36, 172, 393, 329), (36, 329, 471, 173), (37, 195, 379, 148), (37, 148, 380, 174), (37, 174, 475, 343), (37, 343, 474, 195), (38, 197, 381, 126), (38, 126, 361, 196), (38, 196, 396, 331), (38, 331, 476, 197), (39, 199, 372, 141), (39, 141, 373, 198), (39, 198, 468, 336), (39, 336, 467, 199), (40, 159, 390, 188), (40, 188, 441, 248), (40, 248, 444, 189), (40, 189, 391, 159), (41, 248, 441, 244), (41, 244, 440, 249), (41, 249, 443, 247), (41, 247, 444, 248), (42, 249, 440, 243), (42, 243, 439, 250), (42, 250, 442, 246), (42, 246, 443, 249), (43, 158, 389, 187), (43, 187, 438, 251), (43, 251, 441, 188), (43, 188, 390, 158), (44, 251, 438, 241), (44, 241, 437, 252), (44, 252, 440, 244), (44, 244, 441, 251), (45, 252, 437, 240), (45, 240, 436, 253), (45, 253, 439, 243), (45, 243, 440, 252), (46, 157, 388, 186), (46, 186, 435, 254), (46, 254, 438, 187), (46, 187, 389, 157), (47, 254, 435, 238), (47, 238, 434, 255), (47, 255, 437, 241), (47, 241, 438, 254), (48, 255, 434, 237), (48, 237, 433, 256), (48, 256, 436, 240), (48, 240, 437, 255), (49, 156, 387, 185), (49, 185, 432, 257), (49, 257, 435, 186), (49, 186, 388, 156), (50, 257, 432, 235), (50, 235, 431, 258), (50, 258, 434, 238), (50, 238, 435, 257), (51, 258, 431, 234), (51, 234, 430, 259), (51, 259, 433, 237), (51, 237, 434, 258), (52, 155, 360, 123), (52, 123, 402, 260), (52, 260, 432, 185), (52, 185, 387, 155), (53, 260, 402, 205), (53, 205, 401, 261), (53, 261, 431, 235), (53, 235, 432, 260), (54, 261, 401, 204), (54, 204, 400, 262), (54, 262, 430, 234), (54, 234, 431, 261), (55, 154, 385, 183), (55, 183, 426, 263), (55, 263, 429, 184), (55, 184, 386, 154), (56, 263, 426, 229), (56, 229, 425, 264), (56, 264, 428, 232), (56, 232, 429, 263), (57, 264, 425, 228), (57, 228, 424, 265), (57, 265, 427, 231), (57, 231, 428, 264), (58, 153, 384, 182), (58, 182, 423, 266), (58, 266, 426, 183), (58, 183, 385, 153), (59, 266, 423, 226), (59, 226, 422, 267), (59, 267, 425, 229), (59, 229, 426, 266), (60, 267, 422, 225), (60, 225, 421, 268), (60, 268, 424, 228), (60, 228, 425, 267), (61, 152, 383, 181), (61, 181, 420, 269), (61, 269, 423, 182), (61, 182, 384, 152), (62, 269, 420, 223), (62, 223, 419, 270), (62, 270, 422, 226), (62, 226, 423, 269), (63, 270, 419, 222), (63, 222, 418, 271), (63, 271, 421, 225), (63, 225, 422, 270), (64, 151, 382, 180), (64, 180, 417, 272), (64, 272, 420, 181), (64, 181, 383, 151), (65, 272, 417, 220), (65, 220, 416, 273), (65, 273, 419, 223), (65, 223, 420, 272), (66, 273, 416, 219), (66, 219, 415, 274), (66, 274, 418, 222), (66, 222, 419, 273), (67, 150, 367, 127), (67, 127, 405, 275), (67, 275, 417, 180), (67, 180, 382, 150), (68, 275, 405, 208), (68, 208, 404, 276), (68, 276, 416, 220), (68, 220, 417, 275), (69, 276, 404, 207), (69, 207, 403, 277), (69, 277, 415, 219), (69, 219, 416, 276), (70, 120, 364, 200), (70, 200, 397, 278), (70, 278, 414, 139), (70, 139, 368, 120), (71, 278, 397, 201), (71, 201, 398, 279), (71, 279, 413, 217), (71, 217, 414, 278), (72, 279, 398, 202), (72, 202, 399, 280), (72, 280, 412, 216), (72, 216, 413, 279), (73, 134, 366, 206), (73, 206, 403, 281), (73, 281, 411, 137), (73, 137, 370, 134), (74, 281, 403, 207), (74, 207, 404, 282), (74, 282, 410, 214), (74, 214, 411, 281), (75, 282, 404, 208), (75, 208, 405, 283), (75, 283, 409, 213), (75, 213, 410, 282), (76, 130, 386, 184), (76, 184, 429, 284), (76, 284, 397, 200), (76, 200, 364, 130), (77, 284, 429, 232), (77, 232, 428, 285), (77, 285, 398, 201), (77, 201, 397, 284), (78, 285, 428, 231), (78, 231, 427, 286), (78, 286, 399, 202), (78, 202, 398, 285), (79, 131, 391, 189), (79, 189, 444, 287), (79, 287, 406, 209), (79, 209, 363, 131), (80, 287, 444, 247), (80, 247, 443, 288), (80, 288, 407, 210), (80, 210, 406, 287), (81, 288, 443, 246), (81, 246, 442, 289), (81, 289, 408, 211), (81, 211, 407, 288), (82, 125, 370, 137), (82, 137, 411, 290), (82, 290, 408, 129), (82, 129, 362, 125), (83, 290, 411, 214), (83, 214, 410, 291), (83, 291, 407, 211), (83, 211, 408, 290), (84, 291, 410, 213), (84, 213, 409, 292), (84, 292, 406, 210), (84, 210, 407, 291), (85, 132, 368, 139), (85, 139, 414, 293), (85, 293, 402, 123), (85, 123, 360, 132), (86, 293, 414, 217), (86, 217, 413, 294), (86, 294, 401, 205), (86, 205, 402, 293), (87, 294, 413, 216), (87, 216, 412, 295), (87, 295, 400, 204), (87, 204, 401, 294), (88, 327, 461, 313), (88, 313, 449, 300), (88, 300, 445, 308), (88, 308, 456, 327), (89, 322, 455, 298), (89, 298, 447, 296), (89, 296, 449, 313), (89, 313, 461, 322), (90, 301, 448, 303), (90, 303, 451, 318), (90, 318, 465, 302), (90, 302, 450, 301), (91, 318, 451, 304), (91, 304, 452, 319), (91, 319, 464, 317), (91, 317, 465, 318), (92, 319, 452, 305), (92, 305, 453, 320), (92, 320, 463, 316), (92, 316, 464, 319), (93, 320, 453, 306), (93, 306, 454, 321), (93, 321, 462, 315), (93, 315, 463, 320), (94, 321, 454, 307), (94, 307, 455, 322), (94, 322, 461, 314), (94, 314, 462, 321), (95, 297, 450, 302), (95, 302, 465, 323), (95, 323, 460, 299), (95, 299, 446, 297), (96, 323, 465, 317), (96, 317, 464, 324), (96, 324, 459, 312), (96, 312, 460, 323), (97, 324, 464, 316), (97, 316, 463, 325), (97, 325, 458, 311), (97, 311, 459, 324), (98, 325, 463, 315), (98, 315, 462, 326), (98, 326, 457, 310), (98, 310, 458, 325), (99, 326, 462, 314), (99, 314, 461, 327), (99, 327, 456, 309), (99, 309, 457, 326), (100, 163, 389, 158), (100, 158, 390, 176), (100, 176, 459, 311), (100, 311, 458, 163), (101, 161, 387, 156), (101, 156, 388, 164), (101, 164, 457, 309), (101, 309, 456, 161), (102, 160, 368, 132), (102, 132, 360, 162), (102, 162, 445, 300), (102, 300, 449, 160), (103, 136, 385, 154), (103, 154, 386, 194), (103, 194, 455, 307), (103, 307, 454, 136), (104, 359, 477, 345), (104, 345, 466, 330), (104, 330, 395, 340), (104, 340, 472, 359), (105, 354, 471, 329), (105, 329, 393, 333), (105, 333, 466, 345), (105, 345, 477, 354), (106, 332, 394, 335), (106, 335, 467, 350), (106, 350, 481, 334), (106, 334, 392, 332), (107, 350, 467, 336), (107, 336, 468, 351), (107, 351, 480, 349), (107, 349, 481, 350), (108, 351, 468, 337), (108, 337, 469, 352), (108, 352, 479, 348), (108, 348, 480, 351), (109, 352, 469, 338), (109, 338, 470, 353), (109, 353, 478, 347), (109, 347, 479, 352), (110, 353, 470, 339), (110, 339, 471, 354), (110, 354, 477, 346), (110, 346, 478, 353), (111, 328, 392, 334), (111, 334, 481, 355), (111, 355, 476, 331), (111, 331, 396, 328), (112, 355, 481, 349), (112, 349, 480, 356), (112, 356, 475, 344), (112, 344, 476, 355), (113, 356, 480, 348), (113, 348, 479, 357), (113, 357, 474, 343), (113, 343, 475, 356), (114, 357, 479, 347), (114, 347, 478, 358), (114, 358, 473, 342), (114, 342, 474, 357), (115, 358, 478, 346), (115, 346, 477, 359), (115, 359, 472, 341), (115, 341, 473, 358), (116, 170, 378, 147), (116, 147, 379, 195), (116, 195, 474, 342), (116, 342, 473, 170), (117, 172, 366, 134), (117, 134, 370, 165), (117, 165, 466, 333), (117, 333, 393, 172), (118, 138, 362, 145), (118, 145, 377, 171), (118, 171, 472, 340), (118, 340, 395, 138), (119, 166, 374, 143), (119, 143, 375, 167), (119, 167, 470, 338), (119, 338, 469, 166)])
me_cube_001.polygons.foreach_set('use_smooth', [True] * 480)
me_cube_001.use_remesh_preserve_volume = False
me_cube_001.use_remesh_preserve_attributes = False
me_cube_001.use_mirror_vertex_groups = False
me_cube_001.update()
me_cube = bpy.data.meshes.new('Cube')
me_cube.from_pydata([(4.0, 2.0, -0.7), (4.0, -2.0, -0.7), (-4.0, -2.0, -0.7), (-4.0, 2.0, -0.7), (4.0, 2.0, -0.3), (4.0, -2.0, -0.3), (-4.0, -2.0, -0.3), (-4.0, 2.0, -0.3), (2.667, 2.0, -0.7), (1.333, 2.0, -0.7), (-0.5, 2.0, -0.7), (-1.333, 2.0, -0.7), (-2.667, 2.0, -0.7), (2.667, -2.0, -0.7), (1.333, -2.0, -0.7), (-0.5, -2.0, -0.7), (-1.333, -2.0, -0.7), (-2.667, -2.0, -0.7), (2.667, 2.0, -0.3), (1.333, 2.0, -0.3), (-0.5, 2.0, -0.3), (-1.333, 2.0, -0.3), (-2.667, 2.0, -0.3), (2.667, -2.0, -0.3), (1.333, -2.0, -0.3), (-0.5, -2.0, -0.3), (-1.333, -2.0, -0.3), (-2.667, -2.0, -0.3), (4.0, 1.8, -0.7), (-4.0, 1.8, -0.7), (4.0, 1.8, -0.3), (-4.0, 1.8, -0.3), (2.667, 1.8, -0.3), (1.333, 1.8, -0.3), (-0.5, 1.8, -0.3), (-1.333, 1.8, -0.3), (-2.667, 1.8, -0.3), (2.667, 1.8, -0.7), (1.333, 1.8, -0.7), (-0.5, 1.8, -0.7), (-1.333, 1.8, -0.7), (-2.667, 1.8, -0.7), (-3.733, 2.0, -0.7), (-3.733, -2.0, -0.7), (-3.733, 2.0, -0.3), (-3.733, -2.0, -0.3), (-3.733, 1.8, -0.3), (-3.733, 1.8, -0.7), (3.8, 2.0, -0.7), (3.8, -2.0, -0.7), (3.8, 2.0, -0.3), (3.8, -2.0, -0.3), (3.8, 1.8, -0.7), (3.8, 1.8, -0.3), (4.0, -1.81, -0.7), (4.0, -1.81, -0.3), (2.667, -1.81, -0.3), (1.333, -1.81, -0.3), (-0.5, -1.81, -0.3), (-1.333, -1.81, -0.3), (-2.667, -1.81, -0.3), (-4.0, -1.81, -0.7), (-4.0, -1.81, -0.3), (2.667, -1.81, -0.7), (1.333, -1.81, -0.7), (-0.5, -1.81, -0.7), (-1.333, -1.81, -0.7), (-2.667, -1.81, -0.7), (-3.733, -1.81, -0.3), (-3.733, -1.81, -0.7), (3.8, -1.81, -0.7), (3.8, -1.81, -0.3), (-4.0, -1.088, -0.7), (-4.0, -0.366, -0.7), (-4.0, 0.356, -0.7), (-4.0, 1.078, -0.7), (-4.0, -1.088, -0.3), (-4.0, -0.366, -0.3), (-4.0, 0.356, -0.3), (-4.0, 1.078, -0.3), (2.667, -1.088, -0.8), (2.667, -0.366, -0.8), (2.667, 0.356, -0.8), (2.667, 1.078, -0.8), (1.333, -1.088, -0.8), (1.333, -0.366, -0.9), (1.333, 0.356, -0.9), (1.333, 1.078, -0.8), (-0.5, -1.088, -0.8), (-0.5, -0.366, -0.9), (-0.5, 0.356, -0.9), (-0.5, 1.078, -0.8), (-1.333, -1.088, -0.8), (-1.333, -0.366, -0.9), (-1.333, 0.356, -0.9), (-1.333, 1.078, -0.8), (-2.667, -1.088, -0.8), (-2.667, -0.366, -0.8), (-2.667, 0.356, -0.8), (-2.667, 1.078, -0.8), (-3.733, -1.088, -0.7), (-3.733, -0.366, -0.7), (-3.733, 0.356, -0.7), (-3.733, 1.078, -0.7), (3.8, -1.088, -0.7), (3.8, -0.366, -0.7), (3.8, 0.356, -0.7), (3.8, 1.078, -0.7), (4.0, 1.078, -0.7), (4.0, 0.356, -0.7), (4.0, -0.366, -0.7), (4.0, -1.088, -0.7), (4.0, 1.078, -0.3), (4.0, 0.356, -0.3), (4.0, -0.366, -0.3), (4.0, -1.088, -0.3), (2.667, 1.078, -0.3), (2.667, 0.356, -0.3), (2.667, -0.366, -0.3), (2.667, -1.088, -0.3), (1.333, 1.078, -0.3), (1.333, 0.356, -0.3), (1.333, -0.366, -0.3), (1.333, -1.088, -0.3), (-0.5, 1.078, -0.3), (-0.5, 0.356, -0.3), (-0.5, -0.366, -0.3), (-0.5, -1.088, -0.3), (-1.333, 1.078, -0.3), (-1.333, 0.356, -0.3), (-1.333, -0.366, -0.3), (-1.333, -1.088, -0.3), (-2.667, 1.078, -0.3), (-2.667, 0.356, -0.3), (-2.667, -0.366, -0.3), (-2.667, -1.088, -0.3), (-3.733, 1.078, -0.3), (-3.733, 0.356, -0.3), (-3.733, -0.366, -0.3), (-3.733, -1.088, -0.3), (3.8, 1.078, -0.3), (3.8, 0.356, -0.3), (3.8, -0.366, -0.3), (3.8, -1.088, -0.3), (4.0, 2.0, 2.2), (4.0, -2.0, 2.2), (-4.0, -2.0, 2.2), (-4.0, 2.0, 2.2), (4.0, 1.8, 2.2), (-4.0, 1.8, 2.2), (-3.733, 2.0, 2.2), (-3.733, -2.0, 2.2), (-3.733, 1.8, 2.2), (3.8, 2.0, 2.2), (3.8, -2.0, 2.2), (3.8, 1.8, 2.2), (4.0, -1.81, 2.2), (-4.0, -1.81, 2.2), (-3.733, -1.81, 2.2), (3.8, -1.81, 2.2), (-4.0, -2.0, 2.0), (-3.733, -2.0, 2.0), (-3.733, -1.81, 2.0), (-4.0, -1.81, 2.0), (4.0, 1.8, 2.02), (4.0, 2.0, 2.02), (3.8, 2.0, 2.02), (3.8, 1.8, 2.02), (-4.0, 1.8, 2.0), (-3.733, 1.8, 2.0), (-3.733, 2.0, 2.0), (-4.0, 2.0, 2.0), (3.8, -2.0, 2.0), (4.0, -2.0, 2.0), (4.0, -1.81, 2.0), (3.8, -1.81, 2.0), (4.0, 1.078, 2.0), (4.0, 0.356, 2.0), (4.0, -0.366, 2.0), (4.0, -1.088, 2.0), (3.8, 1.078, 2.0), (3.8, 0.356, 2.0), (3.8, -0.366, 2.0), (3.8, -1.088, 2.0), (0.4167, 2.0, -0.7), (0.4167, -2.0, -0.7), (0.4167, 2.0, -0.3), (0.4167, -2.0, -0.3), (0.4167, 1.8, -0.7), (0.4167, 1.8, -0.3), (0.4167, -1.81, -0.7), (0.4167, -1.81, -0.3), (0.4167, 1.078, -0.3), (0.4167, 0.356, -0.3), (0.4167, -0.366, -0.3), (0.4167, -1.088, -0.3), (0.4167, 1.078, -0.8), (0.4167, 0.356, -0.9), (0.4167, -0.366, -0.9), (0.4167, -1.088, -0.8), (2.667, -2.0, 2.0), (1.333, -2.0, 2.0), (-0.5, -2.0, 2.0), (-1.333, -2.0, 2.0), (-2.667, -2.0, 2.0), (2.667, -1.81, 2.0), (1.333, -1.81, 2.0), (-0.5, -1.81, 2.0), (-1.333, -1.81, 2.0), (-2.667, -1.81, 2.0), (0.4167, -2.0, 2.0), (0.4167, -1.81, 2.0), (2.667, 2.0, 2.0), (1.333, 2.0, 2.0), (-0.5, 2.0, 2.0), (-1.333, 2.0, 2.0), (-2.667, 2.0, 2.0), (2.667, 1.8, 2.0), (1.333, 1.8, 2.0), (-0.5, 1.8, 2.0), (-1.333, 1.8, 2.0), (-2.667, 1.8, 2.0), (-4.0, -1.088, 2.0), (-4.0, -0.366, 2.0), (-4.0, 0.356, 2.0), (-4.0, 1.078, 2.0), (-3.733, 1.078, 2.0), (-3.733, 0.356, 2.0), (-3.733, -0.366, 2.0), (-3.733, -1.088, 2.0), (0.4167, 2.0, 2.0), (0.4167, 1.8, 2.0), (4.0, 2.0, -1.4), (4.0, -2.0, -1.4), (-4.0, -2.0, -1.4), (-4.0, 2.0, -1.4), (4.0, 1.8, -1.4), (-4.0, 1.8, -1.4), (-3.733, 2.0, -1.4), (-3.733, -2.0, -1.4), (-3.733, 1.8, -1.4), (3.8, 2.0, -1.4), (3.8, -2.0, -1.4), (3.8, 1.8, -1.4), (4.0, -1.81, -1.4), (-4.0, -1.81, -1.4), (-3.733, -1.81, -1.4), (3.8, -1.81, -1.4), (0.325, -1.881, 0.85), (0.325, -1.729, 0.85), (-0.4083, -1.729, 0.85), (-0.4083, -1.881, 0.85), (-0.4083, 1.88, 0.85), (-0.4083, 1.72, 0.85), (0.325, 1.72, 0.85), (0.325, 1.88, 0.85), (-1.467, -1.729, 0.85), (-2.533, -1.729, 0.85), (-2.533, -1.881, 0.85), (-1.467, -1.881, 0.85), (-2.533, 1.88, 0.85), (-2.533, 1.72, 0.85), (-1.467, 1.72, 0.85), (-1.467, 1.88, 0.85), (2.533, -1.729, 0.85), (1.467, -1.729, 0.85), (1.467, -1.881, 0.85), (2.533, -1.881, 0.85), (2.533, 1.88, 0.85), (1.467, 1.88, 0.85), (2.533, 1.72, 0.85), (1.467, 1.72, 0.85)], [], [(43, 2, 234, 239), (160, 161, 151, 146), (54, 55, 5, 1), (43, 45, 6, 2), (29, 31, 7, 3), (44, 42, 3, 7), (50, 48, 8, 18), (18, 8, 9, 19), (186, 184, 10, 20), (20, 10, 11, 21), (21, 11, 12, 22), (49, 51, 23, 13), (13, 23, 24, 14), (185, 187, 25, 15), (15, 25, 26, 16), (16, 26, 27, 17), (71, 56, 23, 51), (264, 265, 206, 205), (249, 250, 207, 211), (58, 59, 26, 25), (248, 249, 211, 210), (70, 49, 13, 63), (63, 13, 14, 64), (190, 185, 15, 65), (65, 15, 16, 66), (66, 16, 17, 67), (11, 40, 41, 12), (10, 39, 40, 11), (184, 188, 39, 10), (8, 37, 38, 9), (48, 52, 37, 8), (252, 253, 219, 214), (20, 21, 35, 34), (261, 262, 220, 221), (260, 261, 221, 216), (50, 18, 32, 53), (75, 79, 31, 29), (0, 4, 30, 28), (164, 174, 175, 167), (1, 49, 242, 233), (12, 41, 47, 42), (22, 44, 46, 36), (22, 12, 42, 44), (17, 27, 45, 43), (60, 68, 45, 27), (67, 17, 43, 69), (172, 173, 145, 154), (29, 3, 235, 237), (61, 69, 246, 245), (1, 5, 51, 49), (4, 0, 48, 50), (115, 143, 71, 55), (111, 54, 70, 104), (96, 67, 69, 100), (135, 139, 68, 60), (2, 6, 62, 61), (92, 66, 67, 96), (88, 65, 66, 92), (199, 190, 65, 88), (80, 63, 64, 84), (104, 70, 63, 80), (131, 135, 60, 59), (127, 131, 59, 58), (195, 127, 58, 191), (119, 123, 57, 56), (143, 119, 56, 71), (111, 115, 55, 54), (139, 76, 62, 68), (100, 69, 61, 72), (47, 103, 75, 29), (103, 102, 74, 75), (102, 101, 73, 74), (101, 100, 72, 73), (46, 31, 79, 136), (136, 79, 225, 226), (137, 78, 77, 138), (137, 136, 226, 227), (28, 30, 112, 108), (108, 112, 113, 109), (109, 113, 114, 110), (110, 114, 115, 111), (53, 32, 116, 140), (140, 116, 117, 141), (141, 117, 118, 142), (142, 118, 119, 143), (32, 33, 120, 116), (116, 120, 121, 117), (117, 121, 122, 118), (118, 122, 123, 119), (189, 34, 124, 192), (192, 124, 125, 193), (193, 125, 126, 194), (194, 126, 127, 195), (34, 35, 128, 124), (124, 128, 129, 125), (125, 129, 130, 126), (126, 130, 131, 127), (35, 36, 132, 128), (128, 132, 133, 129), (129, 133, 134, 130), (130, 134, 135, 131), (52, 107, 83, 37), (107, 106, 82, 83), (106, 105, 81, 82), (105, 104, 80, 81), (37, 83, 87, 38), (83, 82, 86, 87), (82, 81, 85, 86), (81, 80, 84, 85), (188, 196, 91, 39), (196, 197, 90, 91), (197, 198, 89, 90), (198, 199, 88, 89), (39, 91, 95, 40), (91, 90, 94, 95), (90, 89, 93, 94), (89, 88, 92, 93), (40, 95, 99, 41), (95, 94, 98, 99), (94, 93, 97, 98), (93, 92, 96, 97), (36, 46, 136, 132), (132, 136, 137, 133), (133, 137, 138, 134), (134, 138, 139, 135), (41, 99, 103, 47), (99, 98, 102, 103), (98, 97, 101, 102), (97, 96, 100, 101), (28, 108, 107, 52), (108, 109, 106, 107), (109, 110, 105, 106), (110, 111, 104, 105), (30, 53, 140, 112), (114, 142, 182, 178), (113, 141, 142, 114), (143, 115, 179, 183), (61, 62, 76, 72), (72, 76, 77, 73), (73, 77, 78, 74), (74, 78, 79, 75), (158, 157, 146, 151), (150, 147, 149, 152), (144, 153, 155, 148), (156, 159, 154, 145), (164, 165, 144, 148), (170, 150, 153, 166), (173, 174, 156, 145), (165, 166, 153, 144), (163, 160, 146, 157), (171, 168, 149, 147), (170, 171, 147, 150), (155, 159, 156, 148), (62, 6, 160, 163), (45, 68, 162, 161), (68, 62, 163, 162), (6, 45, 161, 160), (53, 30, 164, 167), (4, 50, 166, 165), (50, 53, 167, 166), (30, 4, 165, 164), (44, 7, 171, 170), (7, 31, 168, 171), (46, 44, 170, 169), (31, 46, 169, 168), (71, 51, 172, 175), (5, 55, 174, 173), (51, 5, 173, 172), (55, 71, 175, 174), (148, 156, 174, 164), (167, 175, 159, 155), (161, 172, 154, 151), (151, 154, 159, 158), (159, 175, 162, 158), (162, 175, 172, 161), (163, 168, 169, 162), (163, 157, 149, 168), (152, 149, 157, 158), (158, 162, 169, 152), (153, 155, 152, 150), (169, 170, 166, 167), (155, 152, 169, 167), (176, 180, 181, 177), (178, 182, 183, 179), (141, 113, 177, 181), (112, 140, 180, 176), (142, 143, 183, 182), (140, 141, 181, 180), (115, 114, 178, 179), (113, 112, 176, 177), (85, 84, 199, 198), (86, 85, 198, 197), (87, 86, 197, 196), (38, 87, 196, 188), (122, 194, 195, 123), (121, 193, 194, 122), (120, 192, 193, 121), (33, 189, 192, 120), (123, 195, 191, 57), (84, 64, 190, 199), (19, 186, 189, 33), (9, 38, 188, 184), (64, 14, 185, 190), (57, 191, 187, 24), (14, 24, 187, 185), (19, 9, 184, 186), (205, 206, 201, 200), (211, 207, 202, 210), (208, 209, 204, 203), (256, 257, 209, 208), (257, 258, 204, 209), (259, 256, 208, 203), (250, 251, 202, 207), (265, 266, 201, 206), (267, 264, 205, 200), (258, 259, 203, 204), (251, 248, 210, 202), (266, 267, 200, 201), (215, 216, 221, 220), (230, 214, 219, 231), (212, 213, 218, 217), (226, 225, 224, 227), (228, 223, 222, 229), (268, 269, 213, 212), (270, 268, 212, 217), (254, 255, 230, 231), (76, 139, 229, 222), (271, 270, 217, 218), (78, 137, 227, 224), (263, 260, 216, 215), (262, 263, 215, 220), (79, 78, 224, 225), (255, 252, 214, 230), (269, 271, 218, 213), (77, 76, 222, 223), (253, 254, 231, 219), (138, 77, 223, 228), (139, 138, 228, 229), (246, 239, 234, 245), (238, 240, 237, 235), (232, 236, 243, 241), (244, 233, 242, 247), (3, 42, 238, 235), (2, 61, 245, 234), (49, 70, 247, 242), (0, 28, 236, 232), (28, 52, 243, 236), (48, 0, 232, 241), (47, 29, 237, 240), (70, 54, 244, 247), (54, 1, 233, 244), (52, 48, 241, 243), (42, 47, 240, 238), (69, 43, 239, 246), (25, 187, 248, 251), (58, 25, 251, 250), (187, 191, 249, 248), (191, 58, 250, 249), (34, 189, 254, 253), (186, 20, 252, 255), (189, 186, 255, 254), (20, 34, 253, 252), (27, 26, 259, 258), (26, 59, 256, 259), (60, 27, 258, 257), (59, 60, 257, 256), (35, 21, 263, 262), (21, 22, 260, 263), (22, 36, 261, 260), (36, 35, 262, 261), (24, 23, 267, 266), (23, 56, 264, 267), (57, 24, 266, 265), (56, 57, 265, 264), (19, 33, 271, 269), (33, 32, 270, 271), (32, 18, 268, 270), (18, 19, 269, 268)])
me_cube.materials.append(mat_material)
me_cube.use_remesh_preserve_volume = False
me_cube.use_remesh_preserve_attributes = False
me_cube.use_mirror_vertex_groups = False
me_cube.update()

# ---- objects
ob_cube_002 = bpy.data.objects.new('Cube.002', me_cube_002)
ob_cube_001 = bpy.data.objects.new('Cube.001', me_cube_001)
ob_cube = bpy.data.objects.new('Cube', me_cube)
ob_lamp = bpy.data.objects.new('Lamp', light_lamp)
ob_camera = bpy.data.objects.new('Camera', cam_camera)

# ---- transforms, parenting, visibility, modifiers, constraints
ob_cube_002.location = (-2.749, 4.759e-07, 0.6867)
ob_cube_002.lineart.crease_threshold = 0.0
ob_cube_001.location = (0.008034, -3.153, 0.1416)
ob_cube_001.lineart.crease_threshold = 0.0
ob_cube.location = (0.0, 0.0, 0.0)
ob_cube.lock_rotations_4d = False
ob_cube.empty_display_type = 'ARROWS'
ob_cube.lineart.crease_threshold = 0.0
ob_lamp.location = (4.076, 1.005, 5.904)
ob_lamp.rotation_euler = (0.6503, 0.05522, 1.866)
ob_lamp.lock_rotations_4d = False
ob_lamp.empty_display_type = 'ARROWS'
ob_lamp.color = (0.0, 0.0, 0.0, 0.0)
ob_lamp.lineart.crease_threshold = 0.0
ob_camera.location = (7.481, -6.508, 5.344)
ob_camera.rotation_euler = (1.109, 0.01082, 0.8149)
ob_camera.lock_rotations_4d = False
ob_camera.empty_display_type = 'ARROWS'
ob_camera.color = (0.0, 0.0, 0.0, 0.0)
ob_camera.display_type = 'WIRE'
ob_camera.lineart.crease_threshold = 0.0

# ---- collection membership
col_collection_1.objects.link(ob_cube_002)
col_collection_1.objects.link(ob_cube_001)
col_collection_1.objects.link(ob_cube)
col_collection_1.objects.link(ob_lamp)
col_collection_1.objects.link(ob_camera)

# ---- scene / render settings (as saved in the file)
scene.camera = ob_camera
scene.frame_start = 1; scene.frame_end = 250; scene.frame_set(1)
scene.render.engine = 'BLENDER_EEVEE_NEXT'
scene.render.resolution_percentage = 50
scene.render.dither_intensity = 0.0
scene.cycles.use_denoising = False
scene.cycles.samples = 10
scene.cycles.sampling_pattern = 'TABULATED_SOBOL'
scene.cycles.light_sampling_threshold = 0.0
scene.cycles.use_adaptive_sampling = False
scene.cycles.use_light_tree = False
scene.cycles.blur_glossy = 0.0
scene.cycles.pixel_filter_type = 'GAUSSIAN'
scene.cycles.sample_clamp_indirect = 0.0
scene.view_settings.view_transform = 'Standard'
bpy.context.view_layer.update()
